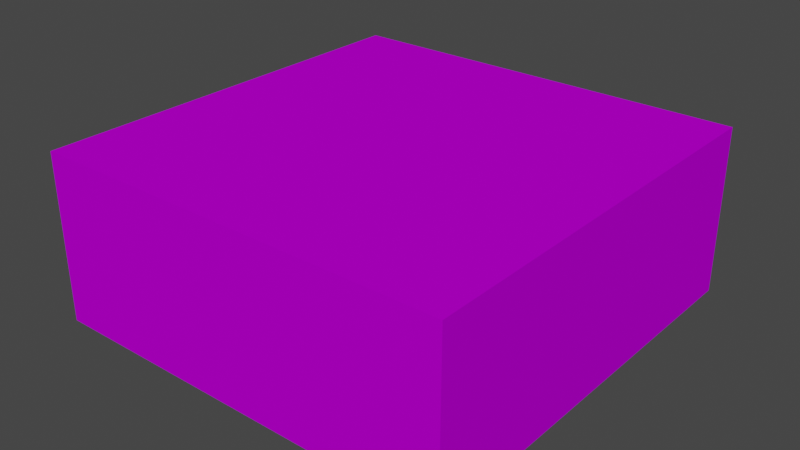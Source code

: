 # Source: Kare.blend  (saved by Blender 2.90.8; exported with 4.5.12 LTS)
import bpy
from mathutils import Matrix  # noqa: F401  (used for matrix-valued properties, if any)

bpy.ops.wm.read_factory_settings(use_empty=True)
scene = bpy.context.scene
scene.name = 'Scene'

# ---- collections
col_collection = bpy.data.collections.new('Collection'); scene.collection.children.link(col_collection)

# ---- materials (node trees are filled in below, after node groups)
mat_material_001 = bpy.data.materials.new('Material.001')
mat_material_001.use_transparent_shadow = False
mat_material_001.diffuse_color = (0.5441, 0.0, 0.8, 1.0)
mat_material_001.metallic = 0.6

# ---- material node trees

# ---- world
world_world = bpy.data.worlds.new('World'); scene.world = world_world
world_world.use_nodes = True; world_world.node_tree.nodes.clear()
_N = world_world.node_tree.nodes; _L = world_world.node_tree.links
n0 = _N.new('ShaderNodeOutputWorld'); n0.name = 'World Output'; n0.location = (300, 300)
n1 = _N.new('ShaderNodeBackground'); n1.name = 'Background'; n1.location = (10, 300)
n1.inputs[0].default_value = (0.05088, 0.05088, 0.05088, 1.0)
_L.new(n1.outputs[0], n0.inputs[0])
n0.is_active_output = True
world_world.color = (0.05088, 0.05088, 0.05088)
world_world.use_sun_shadow = False
world_world.sun_shadow_jitter_overblur = 0.0

# ---- meshes
me_plane = bpy.data.meshes.new('Plane')
me_plane.from_pydata([(-2.5, 3.75, 0.0), (-2.5, 1.25, 0.0), (-3.75, 2.5, 0.0), (-1.25, 2.5, 0.0), (-1.25, 1.25, 0.0), (-3.75, 1.25, 0.0), (-3.75, 3.75, 0.0), (-1.25, 3.75, 0.0), (-2.5, 3.75, 1.0), (-2.5, 1.25, 1.0), (-3.75, 2.5, 1.0), (-1.25, 2.5, 1.0), (-1.25, 1.25, 1.0), (-3.75, 1.25, 1.0), (-3.75, 3.75, 1.0), (-1.25, 3.75, 1.0)], [], [(4, 1, 5, 2, 6, 0, 7, 3), (12, 11, 15, 8, 14, 10, 13, 9), (4, 3, 11, 12), (1, 4, 12, 9), (2, 5, 13, 10), (5, 1, 9, 13), (6, 2, 10, 14), (0, 6, 14, 8), (3, 7, 15, 11), (7, 0, 8, 15)])
_uv = me_plane.uv_layers.new(name='UVMap')
_uv.uv.foreach_set('vector', [0.0, 0.0, 0.0, 0.0, 0.0, 0.0, 0.0, 0.0, 0.0, 0.0, 0.0, 0.0, 0.0, 0.0, 0.0, 0.0, 0.0, 0.0, 0.0, 0.0, 0.0, 0.0, 0.0, 0.0, 0.0, 0.0, 0.0, 0.0, 0.0, 0.0, 0.0, 0.0, 0.0, 0.0, 0.0, 0.0, 0.0, 0.0, 0.0, 0.0, 0.0, 0.0, 0.0, 0.0, 0.0, 0.0, 0.0, 0.0, 0.0, 0.0, 0.0, 0.0, 0.0, 0.0, 0.0, 0.0, 0.0, 0.0, 0.0, 0.0, 0.0, 0.0, 0.0, 0.0, 0.0, 0.0, 0.0, 0.0, 0.0, 0.0, 0.0, 0.0, 0.0, 0.0, 0.0, 0.0, 0.0, 0.0, 0.0, 0.0, 0.0, 0.0, 0.0, 0.0, 0.0, 0.0, 0.0, 0.0, 0.0, 0.0, 0.0, 0.0, 0.0, 0.0, 0.0, 0.0])
me_plane.materials.append(mat_material_001)
me_plane.use_remesh_fix_poles = True
me_plane.use_remesh_preserve_attributes = False
me_plane.use_mirror_vertex_groups = False
me_plane.update()

# ---- objects
ob_plane = bpy.data.objects.new('Plane', me_plane)

# ---- transforms, parenting, visibility, modifiers, constraints
ob_plane.location = (0.0, 0.0, 0.0)
ob_plane.lineart.crease_threshold = 0.0

# ---- collection membership
col_collection.objects.link(ob_plane)

# ---- scene / render settings (as saved in the file)
scene.frame_start = 1; scene.frame_end = 250; scene.frame_set(1)
scene.render.engine = 'BLENDER_EEVEE_NEXT'
scene.cycles.use_denoising = False
scene.cycles.samples = 128
scene.cycles.sampling_pattern = 'TABULATED_SOBOL'
scene.cycles.use_adaptive_sampling = False
scene.cycles.use_light_tree = False
scene.view_settings.view_transform = 'Filmic'
bpy.context.view_layer.update()

# ---- added for rendering (the .blend has no active camera and no usable light): camera, sun
cam_auto = bpy.data.cameras.new('AutoCamera')
cam_auto.lens = 50.0
cam_auto.sensor_width = 36.0
cam_auto.clip_end = 1000.0
ob_auto_camera = bpy.data.objects.new('AutoCamera', cam_auto)
scene.collection.objects.link(ob_auto_camera)
ob_auto_camera.location = (0.899492, -1.57939, 3.21959)
ob_auto_camera.rotation_euler = (1.09748, -7.21219e-08, 0.694738)
scene.camera = ob_auto_camera
light_auto_sun = bpy.data.lights.new('AutoSun', 'SUN')
light_auto_sun.energy = 3.0
light_auto_sun.angle = 0.0523599
ob_auto_sun = bpy.data.objects.new('AutoSun', light_auto_sun)
scene.collection.objects.link(ob_auto_sun)
ob_auto_sun.rotation_euler = (0.872665, 0.174533, 0.523599)
bpy.context.view_layer.update()
